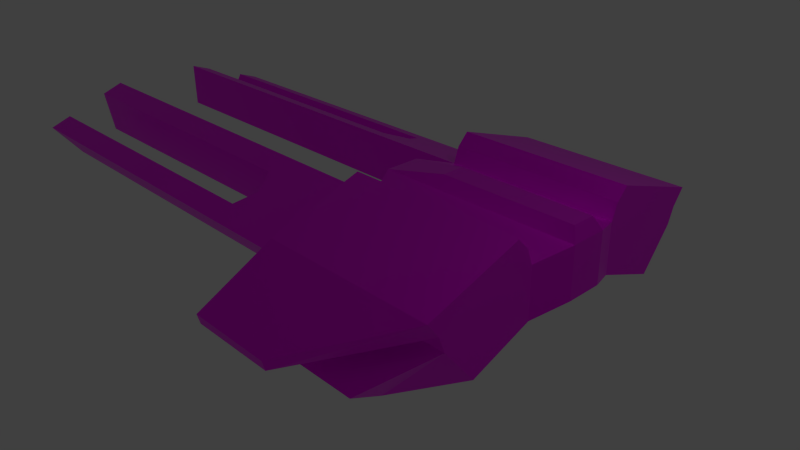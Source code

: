 # Source: ship_red_v1.blend  (saved by Blender 4.3.34; exported with 4.5.12 LTS)
import bpy
from mathutils import Matrix  # noqa: F401  (used for matrix-valued properties, if any)

bpy.ops.wm.read_factory_settings(use_empty=True)
scene = bpy.context.scene
scene.name = 'Scene'

# ---- collections
col_collection_1 = bpy.data.collections.new('Collection 1'); scene.collection.children.link(col_collection_1)

# ---- images (referenced by path relative to the original .blend; pixels are not part of the script)
import os
ASSET_DIR = os.environ.get("B2B_ASSET_DIR", "")  # directory of the original .blend (textures are referenced by path, not embedded)
HERE = os.path.dirname(os.path.abspath(__file__))  # packed textures are extracted next to this script under _unpacked/

def load_image(name, relpath, width, height, colorspace="sRGB"):
    """Load a texture the original file referenced (path relative to the .blend, or extracted next to this script)."""
    p = next((c for c in (os.path.join(HERE, relpath), os.path.join(ASSET_DIR, relpath)) if relpath and os.path.exists(c)), "")
    if p:
        img = bpy.data.images.load(p, check_existing=True)
        img.name = name
    else:  # same state as the original file: an image datablock whose file is absent (Cycles renders it pink)
        img = bpy.data.images.new(name, width, height)
        img.source = "FILE"
        img.filepath = "//" + (relpath or name)
    img.colorspace_settings.name = colorspace
    return img
img_levship_red_1_png = load_image('levship-red-1.png', 'levship-red-1.png', 1024, 1024, 'sRGB')

# ---- materials (node trees are filled in below, after node groups)
mat_material_001 = bpy.data.materials.new('Material.001')

# ---- material node trees
mat_material_001.use_nodes = True; mat_material_001.node_tree.nodes.clear()
_N = mat_material_001.node_tree.nodes; _L = mat_material_001.node_tree.links
n0 = _N.new('ShaderNodeBsdfPrincipled'); n0.name = 'Principled BSDF'; n0.location = (10, 300)
n0.inputs[1].default_value = 0.8369
n1 = _N.new('ShaderNodeOutputMaterial'); n1.name = 'Material Output'; n1.location = (300, 300)
n2 = _N.new('ShaderNodeTexImage'); n2.name = 'Image Texture'; n2.location = (-354, 243)
n2.image = img_levship_red_1_png
_L.new(n0.outputs[0], n1.inputs[0])
_L.new(n2.outputs[0], n0.inputs[0])
n1.is_active_output = True

# ---- world
world_world = bpy.data.worlds.new('World'); scene.world = world_world
world_world.color = (0.05088, 0.05088, 0.05088)
world_world.use_sun_shadow = False
world_world.sun_shadow_jitter_overblur = 0.0
world_world.cycles.sampling_method = 'MANUAL'
world_world.cycles.sample_map_resolution = 256

# ---- cameras
cam_camera = bpy.data.cameras.new('Camera')
cam_camera.clip_end = 100.0
cam_camera.lens = 35.0
cam_camera.sensor_width = 32.0
cam_camera.sensor_height = 18.0
cam_camera.ortho_scale = 7.314
cam_camera.dof.focus_distance = 0.0
cam_camera.dof.aperture_fstop = 128.0

# ---- lights
light_lamp = bpy.data.lights.new('Lamp', 'POINT')
light_lamp.transmission_factor = 0.0
light_lamp.cutoff_distance = 30.0
light_lamp.energy = 100.0
light_lamp.shadow_buffer_clip_start = 1.001
light_lamp.shadow_soft_size = 0.1
light_lamp.shadow_maximum_resolution = 0.006
light_lamp.use_absolute_resolution = True
light_lamp.cycles.use_multiple_importance_sampling = False

# ---- meshes
me_cube_001 = bpy.data.meshes.new('Cube.001')
me_cube_001.from_pydata([(-0.7349, 0.7985, -0.3878), (2.028, 0.7985, -0.3878), (-0.7349, 0.7985, 0.3878), (2.028, 0.7985, 0.3878), (-0.7349, 1.763, -0.7556), (2.028, 1.763, -0.7556), (-0.7349, 2.244, -0.1476), (2.028, 2.244, -0.1476), (-0.6188, 2.43, -1.088), (1.182, 2.43, -1.088), (-0.6188, 2.912, -0.8725), (1.182, 2.912, -0.8725), (-1.1, 2.631, -1.031), (-1.1, 2.712, -0.929), (-7.993, 0.7985, -0.3878), (-7.993, 0.7985, 0.3878), (-7.993, 1.763, -0.7556), (-7.993, 2.244, -0.1476), (-0.7349, 0.8888, 0.6316), (2.028, 0.8888, 0.6316), (-0.7349, 2.335, 0.09627), (2.028, 2.335, 0.09627), (-0.7349, 1.066, 0.8137), (2.028, 1.066, 0.8137), (-0.7349, 2.512, 0.3372), (2.028, 2.512, 0.3372), (-1.287, 3.338, -0.8099), (0.144, 3.338, -0.8099), (-1.287, 3.381, -0.6453), (0.144, 3.381, -0.6453), (-1.0, 0.2784, 0.5339), (-1.0, 0.2784, -0.238), (2.242, 0.2784, 0.5339), (2.242, 0.2784, -0.238), (2.145, 0.1793, 0.7275), (0.0, 0.1793, 0.7275), (-7.993, 1.522, -0.6637), (-7.993, 1.16, 0.254), (-7.993, 1.04, -0.4798), (-7.993, 1.883, -0.01373), (-2.44, 1.281, -0.5717), (-2.44, 1.521, 0.1201), (-2.608, 1.522, -0.6637), (-2.678, 1.16, 0.254), (-2.678, 1.04, -0.4798), (-2.608, 1.883, -0.01373), (-1.0, 0.0, -0.238), (-0.7349, -0.7985, -0.3878), (2.028, -0.7985, -0.3878), (2.242, 0.0, -0.238), (-1.0, 0.0, 0.5339), (-0.7349, -0.7985, 0.3878), (2.028, -0.7985, 0.3878), (2.242, 0.0, 0.5339), (-0.7349, -1.763, -0.7556), (2.028, -1.763, -0.7556), (-0.7349, -2.244, -0.1476), (2.028, -2.244, -0.1476), (-0.6188, -2.43, -1.088), (1.182, -2.43, -1.088), (-0.6188, -2.912, -0.8725), (1.182, -2.912, -0.8725), (-1.1, -2.631, -1.031), (-1.1, -2.712, -0.929), (-7.993, -0.7985, -0.3878), (-7.993, -0.7985, 0.3878), (-7.993, -1.763, -0.7556), (-7.993, -2.244, -0.1476), (-0.7349, -0.8888, 0.6316), (2.028, -0.8888, 0.6316), (-0.7349, -2.335, 0.09627), (2.028, -2.335, 0.09627), (-0.7349, -1.066, 0.8137), (2.028, -1.066, 0.8137), (-0.7349, -2.512, 0.3372), (2.028, -2.512, 0.3372), (-1.287, -3.338, -0.8099), (0.144, -3.338, -0.8099), (-1.287, -3.381, -0.6453), (0.144, -3.381, -0.6453), (-1.0, -0.2784, 0.5339), (-1.0, -0.2784, -0.238), (2.242, -0.2784, 0.5339), (2.242, -0.2784, -0.238), (2.145, 0.0, 0.7275), (2.145, -0.1793, 0.7275), (0.0, 0.0, 0.7275), (0.0, -0.1793, 0.7275), (-7.993, -1.522, -0.6637), (-7.993, -1.16, 0.254), (-7.993, -1.04, -0.4798), (-7.993, -1.883, -0.01373), (-2.44, -1.281, -0.5717), (-2.44, -1.521, 0.1201), (-2.608, -1.522, -0.6637), (-2.678, -1.16, 0.254), (-2.678, -1.04, -0.4798), (-2.608, -1.883, -0.01373)], [], [(46, 50, 30, 31), (1, 3, 32, 33), (2, 30, 32, 3), (4, 8, 9, 5), (6, 2, 18, 20), (10, 11, 9, 8), (6, 7, 11, 10), (10, 8, 12, 13), (20, 18, 22, 24), (3, 7, 21, 19), (7, 6, 20, 21), (19, 18, 2, 3), (22, 23, 25, 24), (19, 21, 25, 23), (25, 21, 27, 29), (18, 19, 23, 22), (27, 26, 28, 29), (20, 24, 28, 26), (24, 25, 29, 28), (21, 20, 26, 27), (2, 0, 31, 30), (53, 49, 33, 32), (4, 5, 1, 0), (7, 3, 1, 5), (32, 30, 35, 34), (84, 34, 35, 86), (1, 33, 31, 0), (46, 31, 33, 49), (53, 32, 34, 84), (8, 4, 12), (4, 6, 13, 12), (6, 10, 13), (41, 40, 44, 43), (4, 16, 17, 6), (15, 37, 38, 14), (16, 36, 39, 17), (45, 39, 36, 42), (44, 38, 37, 43), (40, 41, 45, 42), (6, 17, 39, 45, 41, 43, 37, 15, 2), (0, 14, 38, 44, 40, 42, 36, 16, 4), (7, 5, 9, 11), (15, 14, 0, 2), (50, 86, 35, 30), (46, 81, 80, 50), (48, 83, 82, 52), (51, 52, 82, 80), (54, 55, 59, 58), (56, 70, 68, 51), (60, 58, 59, 61), (56, 60, 61, 57), (60, 63, 62, 58), (70, 74, 72, 68), (52, 69, 71, 57), (57, 71, 70, 56), (69, 52, 51, 68), (72, 74, 75, 73), (69, 73, 75, 71), (75, 79, 77, 71), (68, 72, 73, 69), (77, 79, 78, 76), (70, 76, 78, 74), (74, 78, 79, 75), (71, 77, 76, 70), (51, 80, 81, 47), (53, 82, 83, 49), (54, 47, 48, 55), (57, 55, 48, 52), (82, 85, 87, 80), (84, 86, 87, 85), (48, 47, 81, 83), (46, 49, 83, 81), (53, 84, 85, 82), (58, 62, 54), (54, 62, 63, 56), (56, 63, 60), (93, 95, 96, 92), (54, 56, 67, 66), (65, 64, 90, 89), (66, 67, 91, 88), (97, 94, 88, 91), (96, 95, 89, 90), (92, 94, 97, 93), (56, 51, 65, 89, 95, 93, 97, 91, 67), (47, 54, 66, 88, 94, 92, 96, 90, 64), (57, 61, 59, 55), (65, 51, 47, 64), (50, 80, 87, 86)])
_uv = me_cube_001.uv_layers.new(name='UVMap')
_uv.uv.foreach_set('vector', [0.2383, 0.8769, 0.2383, 0.935, 0.225, 0.935, 0.225, 0.8769, 0.7638, 0.8563, 0.771, 0.916, 0.7345, 0.929, 0.7345, 0.8659, 0.7622, 0.4925, 0.7456, 0.45, 0.9586, 0.4501, 0.9445, 0.4929, 0.2366, 0.4476, 0.2283, 0.5041, 0.1078, 0.5037, 0.05285, 0.4468, 0.09004, 0.8817, 0.1851, 0.9237, 0.1783, 0.9445, 0.08245, 0.9018, 0.229, 0.5432, 0.11, 0.5438, 0.1078, 0.5037, 0.2283, 0.5041, 0.2094, 0.308, 0.06028, 0.308, 0.1059, 0.2247, 0.2031, 0.2247, 0.229, 0.5432, 0.2283, 0.5041, 0.2575, 0.5172, 0.2595, 0.5254, 0.08245, 0.9018, 0.1783, 0.9445, 0.1673, 0.9589, 0.07019, 0.919, 0.771, 0.916, 0.8653, 0.8683, 0.8718, 0.8894, 0.7769, 0.9339, 0.2179, 0.2967, 0.06878, 0.2967, 0.06878, 0.2747, 0.2179, 0.2747, 0.9451, 0.5011, 0.7621, 0.5011, 0.7622, 0.4925, 0.9445, 0.4929, 0.7622, 0.5157, 0.9445, 0.5157, 0.9445, 0.6361, 0.7616, 0.6351, 0.7769, 0.9339, 0.8718, 0.8894, 0.8834, 0.9108, 0.7885, 0.9501, 0.8878, 0.9055, 0.8789, 0.89, 0.9401, 0.8202, 0.9411, 0.83, 0.7621, 0.5011, 0.9451, 0.5011, 0.9445, 0.5157, 0.7622, 0.5157, 0.1718, 0.6517, 0.2622, 0.6513, 0.2622, 0.6616, 0.1712, 0.6616, 0.08245, 0.9018, 0.07019, 0.919, 0.0137, 0.8382, 0.01543, 0.8266, 0.7616, 0.6351, 0.9445, 0.6361, 0.8206, 0.7067, 0.7263, 0.7076, 0.05436, 0.3145, 0.1921, 0.2425, 0.2308, 0.3549, 0.1635, 0.3553, 0.197, 0.924, 0.197, 0.8656, 0.225, 0.8769, 0.225, 0.935, 0.716, 0.929, 0.716, 0.8659, 0.7345, 0.8659, 0.7345, 0.929, 0.2366, 0.4476, 0.05285, 0.4466, 0.05348, 0.3665, 0.2346, 0.3665, 0.8653, 0.8683, 0.771, 0.916, 0.7638, 0.8563, 0.836, 0.8211, 0.9586, 0.4501, 0.7456, 0.45, 0.8171, 0.4378, 0.9501, 0.4389, 0.9501, 0.4265, 0.9501, 0.4389, 0.8171, 0.4378, 0.8171, 0.4265, 0.05348, 0.3665, 0.03833, 0.3237, 0.2519, 0.3231, 0.2346, 0.3665, 0.2519, 0.3015, 0.2519, 0.3231, 0.03833, 0.3237, 0.03833, 0.3015, 0.716, 0.929, 0.7345, 0.929, 0.7262, 0.9445, 0.716, 0.9445, 0.2283, 0.5041, 0.2366, 0.4476, 0.2575, 0.5172, 0.1185, 0.8289, 0.08819, 0.8775, 0.05654, 0.8119, 0.06471, 0.8068, 0.08819, 0.8775, 0.04513, 0.8189, 0.05654, 0.8119, 0.1363, 0.8981, 0.151, 0.8449, 0.169, 0.8531, 0.1612, 0.91, 0.266, 0.6554, 0.6887, 0.6554, 0.6887, 0.7039, 0.266, 0.7039, 0.1854, 0.9222, 0.1635, 0.9122, 0.1706, 0.8536, 0.1852, 0.8599, 0.1224, 0.8297, 0.1355, 0.8367, 0.1126, 0.8892, 0.09129, 0.8787, 0.6328, 0.2988, 0.2811, 0.2988, 0.2811, 0.2716, 0.6328, 0.2716, 0.3408, 0.4514, 0.6975, 0.4514, 0.6975, 0.4859, 0.3408, 0.4859, 0.151, 0.8449, 0.1363, 0.8981, 0.115, 0.8883, 0.1363, 0.8385, 0.7606, 0.615, 0.2784, 0.614, 0.2784, 0.5854, 0.6377, 0.5849, 0.6491, 0.5548, 0.6343, 0.5222, 0.2784, 0.5227, 0.2784, 0.495, 0.7614, 0.4945, 0.2525, 0.3692, 0.7121, 0.3692, 0.7121, 0.3862, 0.3636, 0.3862, 0.3498, 0.4119, 0.3595, 0.43, 0.6801, 0.43, 0.6801, 0.4476, 0.2495, 0.4476, 0.8653, 0.8683, 0.836, 0.8211, 0.8794, 0.7939, 0.9094, 0.8101, 0.7116, 0.1141, 0.7116, 0.149, 0.247, 0.149, 0.247, 0.1141, 0.7456, 0.4269, 0.8171, 0.4265, 0.8171, 0.4378, 0.7456, 0.45, 0.2383, 0.8769, 0.2517, 0.8769, 0.2517, 0.935, 0.2383, 0.935, 0.6683, 0.8563, 0.6975, 0.8659, 0.6975, 0.929, 0.661, 0.916, 0.7622, 0.3618, 0.945, 0.3609, 0.9586, 0.4041, 0.7456, 0.4037, 0.2366, 0.1511, 0.05285, 0.1533, 0.1094, 0.0971, 0.2259, 0.09645, 0.39, 0.8808, 0.3957, 0.901, 0.3002, 0.9444, 0.2958, 0.9263, 0.2274, 0.05757, 0.2259, 0.09645, 0.1094, 0.0971, 0.1096, 0.05839, 0.2093, 0.2776, 0.2031, 0.361, 0.1059, 0.361, 0.06022, 0.2776, 0.2274, 0.05757, 0.2595, 0.07531, 0.256, 0.08725, 0.2259, 0.09645, 0.3957, 0.901, 0.4077, 0.9191, 0.3118, 0.9583, 0.3002, 0.9444, 0.661, 0.916, 0.6551, 0.9339, 0.5603, 0.8894, 0.5667, 0.8683, 0.2179, 0.2977, 0.2179, 0.3197, 0.06878, 0.3197, 0.06878, 0.2977, 0.9451, 0.3524, 0.945, 0.3609, 0.7622, 0.3618, 0.7623, 0.3527, 0.7625, 0.3377, 0.7626, 0.2211, 0.9447, 0.2192, 0.945, 0.3374, 0.6551, 0.9339, 0.6436, 0.9501, 0.5487, 0.9108, 0.5603, 0.8894, 0.4917, 0.8203, 0.5545, 0.89, 0.5453, 0.9077, 0.4905, 0.8303, 0.7623, 0.3527, 0.7625, 0.3377, 0.945, 0.3374, 0.9451, 0.3524, 0.1712, 0.6615, 0.1711, 0.6512, 0.2624, 0.6512, 0.2624, 0.662, 0.3957, 0.901, 0.4633, 0.8287, 0.4652, 0.8383, 0.4077, 0.9191, 0.7626, 0.2211, 0.7257, 0.147, 0.8204, 0.1468, 0.9447, 0.2192, 0.05277, 0.2901, 0.1619, 0.2493, 0.2292, 0.2497, 0.1905, 0.3622, 0.2797, 0.924, 0.2517, 0.935, 0.2517, 0.8769, 0.2797, 0.8656, 0.716, 0.929, 0.6975, 0.929, 0.6975, 0.8659, 0.716, 0.8659, 0.2366, 0.1511, 0.2348, 0.2332, 0.05273, 0.2326, 0.05285, 0.1537, 0.5667, 0.8683, 0.5961, 0.8211, 0.6683, 0.8563, 0.661, 0.916, 0.9586, 0.4041, 0.9501, 0.4141, 0.8171, 0.4153, 0.7456, 0.4037, 0.9501, 0.4265, 0.8171, 0.4265, 0.8171, 0.4153, 0.9501, 0.4141, 0.05273, 0.2326, 0.2348, 0.2332, 0.2519, 0.2775, 0.03833, 0.2781, 0.2519, 0.3015, 0.03833, 0.3015, 0.03833, 0.2781, 0.2519, 0.2775, 0.716, 0.929, 0.716, 0.9445, 0.7059, 0.9445, 0.6975, 0.929, 0.2259, 0.09645, 0.256, 0.08725, 0.2366, 0.1511, 0.3594, 0.8295, 0.4137, 0.8066, 0.4204, 0.8142, 0.3898, 0.8766, 0.3898, 0.8766, 0.4204, 0.8142, 0.4341, 0.8198, 0.3423, 0.8987, 0.3192, 0.9093, 0.3103, 0.8528, 0.3274, 0.8453, 0.2658, 0.6561, 0.2658, 0.7033, 0.694, 0.7033, 0.694, 0.6561, 0.2946, 0.922, 0.2943, 0.8601, 0.3087, 0.853, 0.3163, 0.9129, 0.3575, 0.8306, 0.3878, 0.8785, 0.3671, 0.8889, 0.3442, 0.8362, 0.6257, 0.5573, 0.6257, 0.5845, 0.2851, 0.5845, 0.2851, 0.5573, 0.3373, 0.149, 0.3373, 0.116, 0.6997, 0.116, 0.6997, 0.149, 0.3274, 0.8453, 0.3428, 0.8381, 0.3646, 0.8889, 0.3423, 0.8987, 0.7603, 0.24, 0.76, 0.3591, 0.2784, 0.3595, 0.2784, 0.3328, 0.6334, 0.3321, 0.6482, 0.2997, 0.637, 0.2686, 0.2784, 0.2686, 0.278, 0.2414, 0.2465, 0.2307, 0.2465, 0.1511, 0.6827, 0.1511, 0.6827, 0.1712, 0.3595, 0.1712, 0.3498, 0.1912, 0.3636, 0.215, 0.7163, 0.215, 0.7163, 0.2307, 0.5667, 0.8683, 0.5227, 0.8101, 0.5527, 0.7939, 0.5961, 0.8211, 0.7104, 0.1134, 0.2505, 0.1134, 0.2505, 0.1492, 0.7104, 0.1492, 0.7456, 0.4269, 0.7456, 0.4037, 0.8171, 0.4153, 0.8171, 0.4265])
me_cube_001.materials.append(mat_material_001)
me_cube_001.use_remesh_preserve_volume = False
me_cube_001.use_remesh_preserve_attributes = False
me_cube_001.use_mirror_vertex_groups = False
me_cube_001.update()

# ---- objects
ob_cube = bpy.data.objects.new('Cube', me_cube_001)
ob_lamp = bpy.data.objects.new('Lamp', light_lamp)
ob_camera = bpy.data.objects.new('Camera', cam_camera)

# ---- transforms, parenting, visibility, modifiers, constraints
ob_cube.location = (0.0, 0.0, 0.0)
ob_cube.lineart.crease_threshold = 0.0
ob_lamp.location = (4.076, -0.2163, 5.904)
ob_lamp.rotation_euler = (0.6503, 0.05522, 1.866)
ob_lamp.lock_rotations_4d = False
ob_lamp.empty_display_type = 'ARROWS'
ob_lamp.color = (0.0, 0.0, 0.0, 0.0)
ob_lamp.lineart.crease_threshold = 0.0
ob_camera.location = (7.481, -7.971, 5.344)
ob_camera.rotation_euler = (1.109, 0.01082, 0.8149)
ob_camera.lock_rotations_4d = False
ob_camera.empty_display_type = 'ARROWS'
ob_camera.color = (0.0, 0.0, 0.0, 0.0)
ob_camera.display_type = 'WIRE'
ob_camera.lineart.crease_threshold = 0.0

# ---- collection membership
col_collection_1.objects.link(ob_cube)
col_collection_1.objects.link(ob_lamp)
col_collection_1.objects.link(ob_camera)

# ---- scene / render settings (as saved in the file)
scene.camera = ob_camera
scene.frame_start = 1; scene.frame_end = 250; scene.frame_set(1)
scene.render.engine = 'BLENDER_EEVEE_NEXT'
scene.render.image_settings.compression = 90
scene.render.resolution_percentage = 50
scene.render.dither_intensity = 0.0
scene.cycles.use_denoising = False
scene.cycles.samples = 10
scene.cycles.sampling_pattern = 'TABULATED_SOBOL'
scene.cycles.light_sampling_threshold = 0.0
scene.cycles.use_adaptive_sampling = False
scene.cycles.use_light_tree = False
scene.cycles.blur_glossy = 0.0
scene.cycles.volume_bounces = 1
scene.cycles.pixel_filter_type = 'GAUSSIAN'
scene.cycles.sample_clamp_indirect = 0.0
scene.view_settings.view_transform = 'Standard'
bpy.context.view_layer.update()
